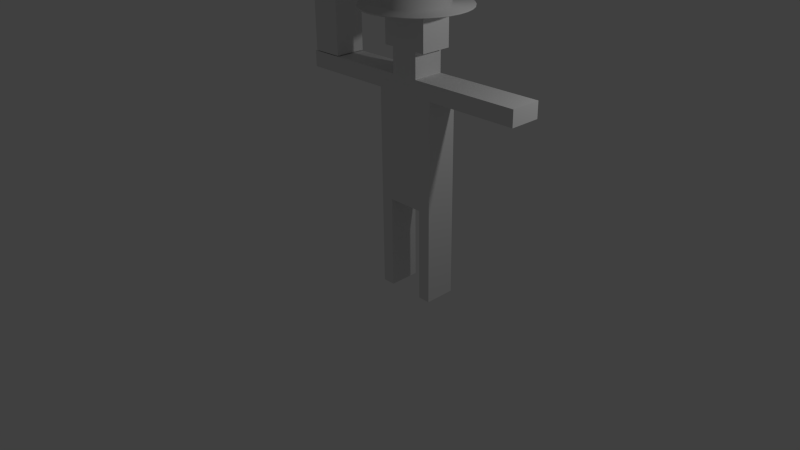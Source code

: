 # Source: Troop.blend  (saved by Blender 2.66.1; exported with 4.5.12 LTS)
import bpy
from mathutils import Matrix  # noqa: F401  (used for matrix-valued properties, if any)

bpy.ops.wm.read_factory_settings(use_empty=True)
scene = bpy.context.scene
scene.name = 'Scene'

# ---- collections
col_collection_1 = bpy.data.collections.new('Collection 1'); scene.collection.children.link(col_collection_1)
col_collection_3 = bpy.data.collections.new('Collection 3'); scene.collection.children.link(col_collection_3)

# ---- world
world_world = bpy.data.worlds.new('World'); scene.world = world_world
world_world.color = (0.05088, 0.05088, 0.05088)
world_world.use_sun_shadow = False
world_world.sun_shadow_jitter_overblur = 0.0
world_world.cycles.sampling_method = 'MANUAL'
world_world.cycles.sample_map_resolution = 256

# ---- cameras
cam_camera = bpy.data.cameras.new('Camera')
cam_camera.clip_end = 100.0
cam_camera.lens = 35.0
cam_camera.sensor_width = 32.0
cam_camera.sensor_height = 18.0
cam_camera.ortho_scale = 7.314
cam_camera.dof.focus_distance = 0.0
cam_camera.dof.aperture_fstop = 128.0

# ---- lights
light_lamp = bpy.data.lights.new('Lamp', 'POINT')
light_lamp.transmission_factor = 0.0
light_lamp.cutoff_distance = 30.0
light_lamp.energy = 100.0
light_lamp.shadow_buffer_clip_start = 1.001
light_lamp.shadow_soft_size = 0.1
light_lamp.shadow_maximum_resolution = 0.006
light_lamp.use_absolute_resolution = True
light_lamp.cycles.use_multiple_importance_sampling = False

# ---- meshes
me_cylinder_002 = bpy.data.meshes.new('Cylinder.002')
me_cylinder_002.from_pydata([(0.0, 1.0, -1.0), (0.0, 1.0, 1.0), (0.1951, 0.9808, -1.0), (0.1951, 0.9808, 1.0), (0.3827, 0.9239, -1.0), (0.3827, 0.9239, 1.0), (0.5556, 0.8315, -1.0), (0.5556, 0.8315, 1.0), (0.7071, 0.7071, -1.0), (0.7071, 0.7071, 1.0), (0.8315, 0.5556, -1.0), (0.8315, 0.5556, 1.0), (0.9239, 0.3827, -1.0), (0.9239, 0.3827, 1.0), (0.9808, 0.1951, -1.0), (0.9808, 0.1951, 1.0), (1.0, 7.55e-08, -1.0), (1.0, 7.55e-08, 1.0), (0.9808, -0.1951, -1.0), (0.9808, -0.1951, 1.0), (0.9239, -0.3827, -1.0), (0.9239, -0.3827, 1.0), (0.8315, -0.5556, -1.0), (0.8315, -0.5556, 1.0), (0.7071, -0.7071, -1.0), (0.7071, -0.7071, 1.0), (0.5556, -0.8315, -1.0), (0.5556, -0.8315, 1.0), (0.3827, -0.9239, -1.0), (0.3827, -0.9239, 1.0), (0.1951, -0.9808, -1.0), (0.1951, -0.9808, 1.0), (-3.258e-07, -1.0, -1.0), (-3.258e-07, -1.0, 1.0), (-0.1951, -0.9808, -1.0), (-0.1951, -0.9808, 1.0), (-0.3827, -0.9239, -1.0), (-0.3827, -0.9239, 1.0), (-0.5556, -0.8315, -1.0), (-0.5556, -0.8315, 1.0), (-0.7071, -0.7071, -1.0), (-0.7071, -0.7071, 1.0), (-0.8315, -0.5556, -1.0), (-0.8315, -0.5556, 1.0), (-0.9239, -0.3827, -1.0), (-0.9239, -0.3827, 1.0), (-0.9808, -0.1951, -1.0), (-0.9808, -0.1951, 1.0), (-1.0, 9.656e-07, -1.0), (-1.0, 9.656e-07, 1.0), (-0.9808, 0.1951, -1.0), (-0.9808, 0.1951, 1.0), (-0.9239, 0.3827, -1.0), (-0.9239, 0.3827, 1.0), (-0.8315, 0.5556, -1.0), (-0.8315, 0.5556, 1.0), (-0.7071, 0.7071, -1.0), (-0.7071, 0.7071, 1.0), (-0.5556, 0.8315, -1.0), (-0.5556, 0.8315, 1.0), (-0.3827, 0.9239, -1.0), (-0.3827, 0.9239, 1.0), (-0.1951, 0.9808, -1.0), (-0.1951, 0.9808, 1.0), (-7.835e-08, 1.66, -1.0), (0.3238, 1.628, -1.0), (0.6352, 1.533, -1.0), (0.9221, 1.38, -1.0), (1.174, 1.174, -1.0), (1.38, 0.9221, -1.0), (1.533, 0.6352, -1.0), (1.628, 0.3238, -1.0), (1.66, -6.272e-08, -1.0), (1.628, -0.3238, -1.0), (1.533, -0.6352, -1.0), (1.38, -0.9221, -1.0), (1.174, -1.174, -1.0), (0.9221, -1.38, -1.0), (0.6352, -1.533, -1.0), (0.3238, -1.628, -1.0), (-6.192e-07, -1.66, -1.0), (-0.3238, -1.628, -1.0), (-0.6352, -1.533, -1.0), (-0.9221, -1.38, -1.0), (-1.174, -1.174, -1.0), (-1.38, -0.9221, -1.0), (-1.533, -0.6352, -1.0), (-1.628, -0.3238, -1.0), (-1.66, 1.415e-06, -1.0), (-1.628, 0.3238, -1.0), (-1.533, 0.6352, -1.0), (-1.38, 0.9221, -1.0), (-1.174, 1.174, -1.0), (-0.9221, 1.38, -1.0), (-0.6352, 1.533, -1.0), (-0.3238, 1.628, -1.0), (-8.021e-08, 1.66, -1.04), (0.3238, 1.628, -1.04), (0.6352, 1.533, -1.04), (0.9221, 1.38, -1.04), (1.174, 1.174, -1.04), (1.38, 0.9221, -1.04), (1.533, 0.6352, -1.04), (1.628, 0.3238, -1.04), (1.66, -6.272e-08, -1.04), (1.628, -0.3238, -1.04), (1.533, -0.6352, -1.04), (1.38, -0.9221, -1.04), (1.174, -1.174, -1.04), (0.9221, -1.38, -1.04), (0.6352, -1.533, -1.04), (0.3238, -1.628, -1.04), (-6.21e-07, -1.66, -1.04), (-0.3238, -1.628, -1.04), (-0.6352, -1.533, -1.04), (-0.9221, -1.38, -1.04), (-1.174, -1.174, -1.04), (-1.38, -0.9221, -1.04), (-1.533, -0.6352, -1.04), (-1.628, -0.3238, -1.04), (-1.66, 1.415e-06, -1.04), (-1.628, 0.3238, -1.04), (-1.533, 0.6352, -1.04), (-1.38, 0.9221, -1.04), (-1.174, 1.174, -1.04), (-0.9221, 1.38, -1.04), (-0.6352, 1.533, -1.04), (-0.3238, 1.628, -1.04)], [], [(0, 1, 3, 2), (2, 3, 5, 4), (4, 5, 7, 6), (6, 7, 9, 8), (8, 9, 11, 10), (10, 11, 13, 12), (12, 13, 15, 14), (14, 15, 17, 16), (16, 17, 19, 18), (18, 19, 21, 20), (20, 21, 23, 22), (22, 23, 25, 24), (24, 25, 27, 26), (26, 27, 29, 28), (28, 29, 31, 30), (30, 31, 33, 32), (32, 33, 35, 34), (34, 35, 37, 36), (36, 37, 39, 38), (38, 39, 41, 40), (40, 41, 43, 42), (42, 43, 45, 44), (44, 45, 47, 46), (46, 47, 49, 48), (48, 49, 51, 50), (50, 51, 53, 52), (52, 53, 55, 54), (54, 55, 57, 56), (56, 57, 59, 58), (58, 59, 61, 60), (3, 1, 63, 61, 59, 57, 55, 53, 51, 49, 47, 45, 43, 41, 39, 37, 35, 33, 31, 29, 27, 25, 23, 21, 19, 17, 15, 13, 11, 9, 7, 5), (62, 63, 1, 0), (60, 61, 63, 62), (16, 18, 73, 72), (74, 75, 107, 106), (14, 16, 72, 71), (12, 14, 71, 70), (10, 12, 70, 69), (8, 10, 69, 68), (6, 8, 68, 67), (4, 6, 67, 66), (2, 4, 66, 65), (62, 0, 64, 95), (60, 62, 95, 94), (58, 60, 94, 93), (56, 58, 93, 92), (54, 56, 92, 91), (52, 54, 91, 90), (50, 52, 90, 89), (48, 50, 89, 88), (46, 48, 88, 87), (44, 46, 87, 86), (0, 2, 65, 64), (42, 44, 86, 85), (40, 42, 85, 84), (38, 40, 84, 83), (36, 38, 83, 82), (34, 36, 82, 81), (32, 34, 81, 80), (30, 32, 80, 79), (28, 30, 79, 78), (26, 28, 78, 77), (24, 26, 77, 76), (22, 24, 76, 75), (20, 22, 75, 74), (18, 20, 74, 73), (96, 97, 98, 99, 100, 101, 102, 103, 104, 105, 106, 107, 108, 109, 110, 111, 112, 113, 114, 115, 116, 117, 118, 119, 120, 121, 122, 123, 124, 125, 126, 127), (71, 72, 104, 103), (68, 69, 101, 100), (65, 66, 98, 97), (94, 95, 127, 126), (91, 92, 124, 123), (88, 89, 121, 120), (85, 86, 118, 117), (82, 83, 115, 114), (79, 80, 112, 111), (76, 77, 109, 108), (73, 74, 106, 105), (70, 71, 103, 102), (67, 68, 100, 99), (64, 65, 97, 96), (93, 94, 126, 125), (90, 91, 123, 122), (87, 88, 120, 119), (84, 85, 117, 116), (81, 82, 114, 113), (78, 79, 111, 110), (75, 76, 108, 107), (72, 73, 105, 104), (69, 70, 102, 101), (66, 67, 99, 98), (95, 64, 96, 127), (92, 93, 125, 124), (89, 90, 122, 121), (86, 87, 119, 118), (83, 84, 116, 115), (80, 81, 113, 112), (77, 78, 110, 109)])
me_cylinder_002.polygons.foreach_set('use_smooth', [True] * 98)
me_cylinder_002.use_remesh_preserve_volume = False
me_cylinder_002.use_remesh_preserve_attributes = False
me_cylinder_002.use_mirror_vertex_groups = False
me_cylinder_002.update()
me_cube_001 = bpy.data.meshes.new('Cube.001')
me_cube_001.from_pydata([(-1.0, -1.0, -1.0), (-1.0, 1.0, -1.0), (1.0, 1.0, -1.0), (1.0, -1.0, -1.0), (-1.0, -1.0, 1.0), (-1.0, 1.0, 1.0), (1.0, 1.0, 1.0), (1.0, -1.0, 1.0), (-1.0, 1.0, 0.7465), (-1.0, -1.0, 0.7465), (1.0, 1.0, 0.7465), (1.0, -1.0, 0.7465), (-1.0, -1.0, 1.0), (-1.0, 1.0, 1.0), (-1.0, 1.0, 0.7465), (-1.0, -1.0, 0.7465), (-1.0, -1.0, 1.0), (-1.0, 1.0, 1.0), (-1.0, 1.0, 0.7465), (-1.0, -1.0, 0.7465), (-1.0, -1.0, 1.0), (-1.0, 1.0, 1.0), (-1.0, 1.0, 0.7465), (-1.0, -1.0, 0.7465), (-2.5, -1.0, 1.0), (-2.5, 1.0, 1.0), (-2.5, 1.0, 0.7465), (-2.5, -1.0, 0.7465), (-4.0, -1.0, 1.0), (-4.0, 1.0, 1.0), (-4.0, 1.0, 0.7465), (-4.0, -1.0, 0.7465), (2.5, 1.0, 1.0), (2.5, -1.0, 1.0), (2.5, 1.0, 0.7465), (2.5, -1.0, 0.7465), (4.0, 1.0, 1.0), (4.0, -1.0, 1.0), (4.0, 1.0, 0.7465), (4.0, -1.0, 0.7465), (-1.0, -1.0, 1.0), (-1.0, 1.0, 1.0), (1.0, 1.0, 1.0), (1.0, -1.0, 1.0), (-0.4533, -1.0, 1.0), (-0.4533, 1.0, 1.0), (0.4533, 1.0, 1.0), (0.4533, -1.0, 1.0), (-0.4533, -1.0, 1.395), (-0.4533, 1.0, 1.395), (0.4533, 1.0, 1.395), (0.4533, -1.0, 1.395), (-0.7617, -1.0, 1.395), (-0.7617, 1.0, 1.395), (0.7617, 1.0, 1.395), (0.7617, -1.0, 1.395), (-0.7617, -1.0, 2.014), (-0.7617, 1.0, 2.014), (0.7617, 1.0, 2.014), (0.7617, -1.0, 2.014), (-1.0, -1.0, -1.0), (-1.0, 1.0, -1.0), (1.0, 1.0, -1.0), (1.0, -1.0, -1.0), (-0.5946, -1.0, -1.0), (-0.5946, 1.0, -1.0), (0.5946, 1.0, -1.0), (0.5946, -1.0, -1.0), (-1.0, -1.0, -1.0), (-1.0, 1.0, -1.0), (-0.5946, -1.0, -1.0), (-0.5946, 1.0, -1.0), (-1.0, -1.0, -1.75), (-1.0, 1.0, -1.75), (-0.5946, -1.0, -1.75), (-0.5946, 1.0, -1.75), (-1.0, -1.0, -2.5), (-1.0, 1.0, -2.5), (-0.5946, -1.0, -2.5), (-0.5946, 1.0, -2.5), (1.0, 1.0, -1.75), (1.0, -1.0, -1.75), (0.5946, 1.0, -1.75), (0.5946, -1.0, -1.75), (1.0, 1.0, -2.5), (1.0, -1.0, -2.5), (0.5946, 1.0, -2.5), (0.5946, -1.0, -2.5)], [], [(9, 8, 1, 0), (8, 10, 2, 1), (10, 11, 3, 2), (11, 9, 0, 3), (3, 0, 60, 63), (4, 7, 43, 40), (8, 9, 15, 14), (5, 6, 10, 8), (11, 10, 34, 35), (7, 4, 9, 11), (14, 15, 19, 18), (4, 5, 13, 12), (5, 8, 14, 13), (9, 4, 12, 15), (18, 19, 23, 22), (12, 13, 17, 16), (15, 12, 16, 19), (13, 14, 18, 17), (22, 23, 27, 26), (19, 16, 20, 23), (17, 18, 22, 21), (16, 17, 21, 20), (26, 27, 31, 30), (20, 21, 25, 24), (23, 20, 24, 27), (21, 22, 26, 25), (28, 29, 30, 31), (24, 25, 29, 28), (27, 24, 28, 31), (25, 26, 30, 29), (35, 34, 38, 39), (10, 6, 32, 34), (7, 11, 35, 33), (6, 7, 33, 32), (36, 37, 39, 38), (32, 33, 37, 36), (34, 32, 36, 38), (33, 35, 39, 37), (40, 43, 47, 44), (6, 5, 41, 42), (5, 4, 40, 41), (7, 6, 42, 43), (44, 47, 51, 48), (41, 40, 44, 45), (42, 41, 45, 46), (43, 42, 46, 47), (48, 51, 55, 52), (45, 44, 48, 49), (46, 45, 49, 50), (47, 46, 50, 51), (52, 55, 59, 56), (51, 50, 54, 55), (49, 48, 52, 53), (50, 49, 53, 54), (59, 58, 57, 56), (53, 52, 56, 57), (54, 53, 57, 58), (55, 54, 58, 59), (63, 60, 64, 67), (2, 3, 63, 62), (1, 2, 62, 61), (0, 1, 61, 60), (64, 65, 66, 67), (61, 65, 71, 69), (61, 62, 66, 65), (66, 62, 80, 82), (69, 71, 75, 73), (65, 64, 70, 71), (60, 61, 69, 68), (64, 60, 68, 70), (73, 75, 79, 77), (70, 68, 72, 74), (68, 69, 73, 72), (71, 70, 74, 75), (76, 77, 79, 78), (72, 73, 77, 76), (75, 74, 78, 79), (74, 72, 76, 78), (82, 80, 84, 86), (63, 67, 83, 81), (67, 66, 82, 83), (62, 63, 81, 80), (84, 85, 87, 86), (80, 81, 85, 84), (83, 82, 86, 87), (81, 83, 87, 85)])
me_cube_001.use_remesh_preserve_volume = False
me_cube_001.use_remesh_preserve_attributes = False
me_cube_001.use_mirror_vertex_groups = False
me_cube_001.update()
me_cube_003 = bpy.data.meshes.new('Cube.003')
me_cube_003.from_pydata([(-1.0, -1.0, -1.0), (-1.0, 1.0, -1.0), (1.0, 1.0, -1.0), (1.0, -1.0, -1.0), (-1.0, -1.0, 1.0), (-1.0, 1.0, 1.0), (1.0, 1.0, 1.0), (1.0, -1.0, 1.0), (-1.0, -1.0, 1.0), (-1.0, 1.0, 1.0), (1.0, 1.0, 1.0), (1.0, -1.0, 1.0), (-0.02585, -0.02585, 1.5), (-0.02585, 0.02585, 1.5), (0.02585, 0.02585, 1.5), (0.02585, -0.02585, 1.5), (-1.0, 1.0, 0.626), (-1.0, -1.0, 0.626), (1.0, 1.0, 0.626), (1.0, -1.0, 0.626), (-3.0, -0.02149, 0.809), (-3.0, 0.02149, 0.809), (-3.0, 0.02149, 0.817), (-3.0, -0.02149, 0.817), (3.0, -0.112, 0.792), (3.0, 0.112, 0.792), (3.0, -0.112, 0.8339), (3.0, 0.112, 0.8339), (-0.05098, -3.0, 0.8225), (0.05098, -3.0, 0.8225), (-0.05098, -3.0, 0.8034), (0.05098, -3.0, 0.8034), (-0.06975, 3.0, 0.826), (0.06975, 3.0, 0.826), (-0.06975, 3.0, 0.7999), (0.06975, 3.0, 0.7999)], [], [(17, 16, 1, 0), (16, 18, 2, 1), (18, 19, 3, 2), (19, 17, 0, 3), (0, 1, 2, 3), (4, 7, 11, 8), (8, 11, 15, 12), (6, 5, 9, 10), (5, 4, 8, 9), (7, 6, 10, 11), (15, 14, 13, 12), (10, 9, 13, 14), (11, 10, 14, 15), (9, 8, 12, 13), (16, 17, 20, 21), (18, 16, 34, 35), (19, 18, 25, 24), (17, 19, 31, 30), (4, 5, 22, 23), (27, 26, 24, 25), (23, 22, 21, 20), (5, 16, 21, 22), (6, 7, 26, 27), (7, 19, 24, 26), (17, 4, 23, 20), (18, 6, 27, 25), (29, 28, 30, 31), (4, 17, 30, 28), (7, 4, 28, 29), (19, 7, 29, 31), (32, 33, 35, 34), (16, 5, 32, 34), (5, 6, 33, 32), (6, 18, 35, 33)])
me_cube_003.use_remesh_preserve_volume = False
me_cube_003.use_remesh_preserve_attributes = False
me_cube_003.use_mirror_vertex_groups = False
me_cube_003.update()

# ---- objects
ob_hat = bpy.data.objects.new('Hat', me_cylinder_002)
ob_body = bpy.data.objects.new('Body', me_cube_001)
ob_lamp = bpy.data.objects.new('Lamp', light_lamp)
ob_camera = bpy.data.objects.new('Camera', cam_camera)
ob_weapon = bpy.data.objects.new('Weapon', me_cube_003)

# ---- transforms, parenting, visibility, modifiers, constraints
ob_hat.location = (-0.00549, -0.004012, 5.227)
ob_hat.scale = (0.5, 0.5, 0.5)
ob_hat.lineart.crease_threshold = 0.0
ob_body.location = (0.0, 0.0, 2.74)
ob_body.scale = (0.5, 0.25, 1.0)
ob_body.lineart.crease_threshold = 0.0
ob_lamp.location = (4.076, 1.005, 5.904)
ob_lamp.rotation_euler = (0.6503, 0.05522, 1.866)
ob_lamp.lock_rotations_4d = False
ob_lamp.empty_display_type = 'ARROWS'
ob_lamp.color = (0.0, 0.0, 0.0, 0.0)
ob_lamp.lineart.crease_threshold = 0.0
ob_camera.location = (8.711, -8.49, 7.37)
ob_camera.rotation_euler = (1.109, 0.01082, 0.8149)
ob_camera.lock_rotations_4d = False
ob_camera.empty_display_type = 'ARROWS'
ob_camera.color = (0.0, 0.0, 0.0, 0.0)
ob_camera.display_type = 'WIRE'
ob_camera.lineart.crease_threshold = 0.0
ob_weapon.location = (-1.713, -0.0003116, 4.754)
ob_weapon.scale = (0.25, 0.25, 1.0)
ob_weapon.lineart.crease_threshold = 0.0

# ---- collection membership
col_collection_1.objects.link(ob_hat)
col_collection_1.objects.link(ob_body)
col_collection_1.objects.link(ob_lamp)
col_collection_1.objects.link(ob_camera)
col_collection_3.objects.link(ob_weapon)

# ---- scene / render settings (as saved in the file)
scene.camera = ob_camera
scene.frame_start = 1; scene.frame_end = 250; scene.frame_set(1)
scene.render.engine = 'BLENDER_EEVEE_NEXT'
scene.render.image_settings.color_mode = 'RGB'
scene.render.image_settings.compression = 90
scene.render.resolution_percentage = 50
scene.render.dither_intensity = 0.0
scene.render.bake_margin = 2
scene.cycles.use_denoising = False
scene.cycles.samples = 10
scene.cycles.sampling_pattern = 'TABULATED_SOBOL'
scene.cycles.light_sampling_threshold = 0.0
scene.cycles.use_adaptive_sampling = False
scene.cycles.use_light_tree = False
scene.cycles.blur_glossy = 0.0
scene.cycles.volume_bounces = 1
scene.cycles.pixel_filter_type = 'GAUSSIAN'
scene.cycles.sample_clamp_indirect = 0.0
scene.view_settings.view_transform = 'Standard'
bpy.context.view_layer.update()
